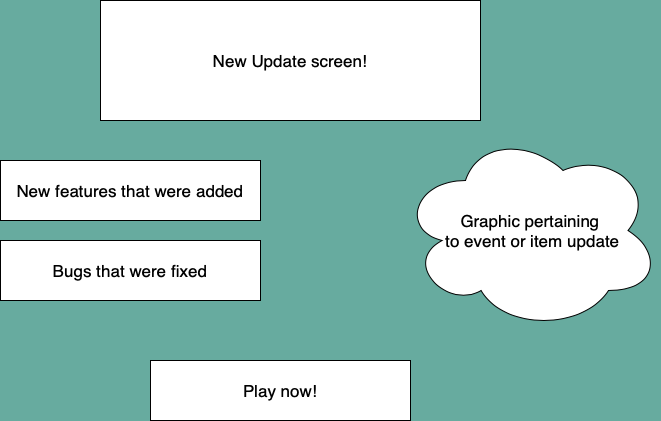

The diagram above was exported from draw.io. Its source (the exported page's mxGraphModel, read from the mxfile embedded in the PNG):
<mxGraphModel dx="946" dy="559" grid="1" gridSize="10" guides="1" tooltips="1" connect="1" arrows="1" fold="1" page="1" pageScale="1" pageWidth="850" pageHeight="1100" background="#67AB9F" math="0" shadow="0">
  <root>
    <mxCell id="0" />
    <mxCell id="1" parent="0" />
    <mxCell id="IbW4Sy3QGf6qbfNI-Hcz-15" value="New Update screen!" style="rounded=0;whiteSpace=wrap;html=1;fontSize=17;" vertex="1" parent="1">
      <mxGeometry x="230" y="20" width="380" height="120" as="geometry" />
    </mxCell>
    <mxCell id="IbW4Sy3QGf6qbfNI-Hcz-16" value="New features that were added" style="rounded=0;whiteSpace=wrap;html=1;fontSize=17;" vertex="1" parent="1">
      <mxGeometry x="130" y="180" width="260" height="60" as="geometry" />
    </mxCell>
    <mxCell id="IbW4Sy3QGf6qbfNI-Hcz-17" value="Bugs that were fixed" style="rounded=0;whiteSpace=wrap;html=1;fontSize=17;" vertex="1" parent="1">
      <mxGeometry x="130" y="260" width="260" height="60" as="geometry" />
    </mxCell>
    <mxCell id="IbW4Sy3QGf6qbfNI-Hcz-18" value="Play now!" style="rounded=0;whiteSpace=wrap;html=1;fontSize=17;" vertex="1" parent="1">
      <mxGeometry x="280" y="380" width="260" height="60" as="geometry" />
    </mxCell>
    <mxCell id="IbW4Sy3QGf6qbfNI-Hcz-19" value="Graphic pertaining&lt;br&gt;&amp;nbsp;to event or item update" style="ellipse;shape=cloud;whiteSpace=wrap;html=1;fontSize=17;" vertex="1" parent="1">
      <mxGeometry x="530" y="150" width="260" height="200" as="geometry" />
    </mxCell>
  </root>
</mxGraphModel>